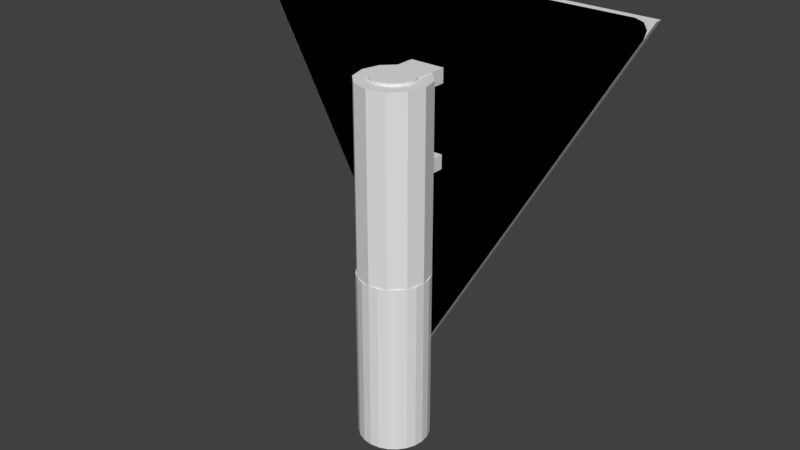 # Source: sign-post-triangle-point-down.blend  (saved by Blender 2.78.0; exported with 4.5.12 LTS)
import bpy
from mathutils import Matrix  # noqa: F401  (used for matrix-valued properties, if any)

bpy.ops.wm.read_factory_settings(use_empty=True)
scene = bpy.context.scene
scene.name = 'Scene'

# ---- collections
col_collection_1 = bpy.data.collections.new('Collection 1'); scene.collection.children.link(col_collection_1)

# ---- materials (node trees are filled in below, after node groups)
mat_material = bpy.data.materials.new('Material')
mat_material.alpha_threshold = 0.0
mat_material.use_transparent_shadow = False
mat_material.roughness = 0.5

# ---- material node trees

# ---- world
world_world = bpy.data.worlds.new('World'); scene.world = world_world
world_world.color = (0.05088, 0.05088, 0.05088)
world_world.use_sun_shadow = False
world_world.sun_shadow_jitter_overblur = 0.0
world_world.cycles.sampling_method = 'MANUAL'

# ---- meshes
me_cylinder = bpy.data.meshes.new('Cylinder')
me_cylinder.from_pydata([(0.0, 0.1, -0.25), (0.0, 0.1, 0.25), (0.02588, 0.09659, -0.25), (0.02588, 0.09659, 0.25), (0.05, 0.0866, -0.25), (0.05, 0.0866, 0.25), (0.07071, 0.07071, -0.25), (0.07071, 0.07071, 0.25), (0.0866, 0.05, -0.25), (0.0866, 0.05, 0.25), (0.09659, 0.02588, -0.25), (0.09659, 0.02588, 0.25), (0.1, 7.55e-09, -0.25), (0.1, 7.55e-09, 0.25), (0.09659, -0.02588, -0.25), (0.09659, -0.02588, 0.25), (0.0866, -0.05, -0.25), (0.0866, -0.05, 0.25), (0.07071, -0.07071, -0.25), (0.07071, -0.07071, 0.25), (0.05, -0.0866, -0.25), (0.05, -0.0866, 0.25), (0.02588, -0.09659, -0.25), (0.02588, -0.09659, 0.25), (3.894e-08, -0.1, -0.25), (3.894e-08, -0.1, 0.25), (-0.02588, -0.09659, -0.25), (-0.02588, -0.09659, 0.25), (-0.05, -0.0866, -0.25), (-0.05, -0.0866, 0.25), (-0.07071, -0.07071, -0.25), (-0.07071, -0.07071, 0.25), (-0.0866, -0.05, -0.25), (-0.0866, -0.05, 0.25), (-0.09659, -0.02588, -0.25), (-0.09659, -0.02588, 0.25), (-0.1, -4.649e-08, -0.25), (-0.1, -4.649e-08, 0.25), (-0.09659, 0.02588, -0.25), (-0.09659, 0.02588, 0.25), (-0.0866, 0.05, -0.25), (-0.0866, 0.05, 0.25), (-0.07071, 0.07071, -0.25), (-0.07071, 0.07071, 0.25), (-0.05, 0.0866, -0.25), (-0.05, 0.0866, 0.25), (-0.02588, 0.09659, -0.25), (-0.02588, 0.09659, 0.25)], [], [(0, 1, 3, 2), (2, 3, 5, 4), (4, 5, 7, 6), (6, 7, 9, 8), (8, 9, 11, 10), (10, 11, 13, 12), (12, 13, 15, 14), (14, 15, 17, 16), (16, 17, 19, 18), (18, 19, 21, 20), (20, 21, 23, 22), (22, 23, 25, 24), (24, 25, 27, 26), (26, 27, 29, 28), (28, 29, 31, 30), (30, 31, 33, 32), (32, 33, 35, 34), (34, 35, 37, 36), (36, 37, 39, 38), (38, 39, 41, 40), (40, 41, 43, 42), (42, 43, 45, 44), (3, 1, 47, 45, 43, 41, 39, 37, 35, 33, 31, 29, 27, 25, 23, 21, 19, 17, 15, 13, 11, 9, 7, 5), (44, 45, 47, 46), (46, 47, 1, 0), (0, 2, 4, 6, 8, 10, 12, 14, 16, 18, 20, 22, 24, 26, 28, 30, 32, 34, 36, 38, 40, 42, 44, 46)])
_uv = me_cylinder.uv_layers.new(name='UVMap')
_uv.uv.foreach_set('vector', [1.0, 0.5908, 1.0, 1.0, 0.9775, 1.0, 0.9775, 0.5908, 0.9775, 0.5908, 0.9775, 1.0, 0.957, 1.0, 0.957, 0.5908, 0.957, 0.5908, 0.957, 1.0, 0.9346, 1.0, 0.9346, 0.5908, 0.9346, 0.5908, 0.9346, 1.0, 0.9141, 1.0, 0.9141, 0.5908, 0.9141, 0.5908, 0.9141, 1.0, 0.8926, 1.0, 0.8926, 0.5908, 0.8926, 0.5908, 0.8926, 1.0, 0.8711, 1.0, 0.8711, 0.5908, 0.8711, 0.5908, 0.8711, 1.0, 0.8496, 1.0, 0.8496, 0.5908, 0.8496, 0.5908, 0.8496, 1.0, 0.8281, 1.0, 0.8281, 0.5908, 0.8281, 0.5908, 0.8281, 1.0, 0.8066, 1.0, 0.8066, 0.5908, 0.8066, 0.5908, 0.8066, 1.0, 0.7861, 1.0, 0.7861, 0.5908, 0.7861, 0.5908, 0.7861, 1.0, 0.7637, 1.0, 0.7637, 0.5908, 0.7637, 0.5908, 0.7637, 1.0, 0.7432, 1.0, 0.7432, 0.5908, 0.7432, 0.5908, 0.7432, 1.0, 0.7207, 1.0, 0.7207, 0.5908, 0.7207, 0.5908, 0.7207, 1.0, 0.7002, 1.0, 0.7002, 0.5908, 0.7002, 0.5908, 0.7002, 1.0, 0.6777, 1.0, 0.6777, 0.5908, 0.6777, 0.5908, 0.6777, 1.0, 0.6572, 1.0, 0.6572, 0.5908, 0.6572, 0.5908, 0.6572, 1.0, 0.6367, 1.0, 0.6367, 0.5908, 0.6367, 0.5908, 0.6367, 1.0, 0.6143, 1.0, 0.6143, 0.5908, 0.6143, 0.5908, 0.6143, 1.0, 0.5938, 1.0, 0.5938, 0.5908, 0.5938, 0.5908, 0.5938, 1.0, 0.5713, 1.0, 0.5713, 0.5908, 0.5713, 0.5908, 0.5713, 1.0, 0.5508, 1.0, 0.5508, 0.5908, 0.5508, 0.5908, 0.5508, 1.0, 0.5283, 1.0, 0.5283, 0.5908, 0.1279, 0.957, 0.1191, 0.9717, 0.1074, 0.9834, 0.09277, 0.9922, 0.07617, 0.9961, 0.06055, 0.9951, 0.04297, 0.9922, 0.02832, 0.9834, 0.01562, 0.9717, 0.007812, 0.957, 0.00293, 0.9404, 0.00293, 0.9229, 0.007812, 0.9072, 0.01562, 0.8926, 0.02832, 0.8799, 0.04297, 0.8721, 0.05957, 0.8672, 0.07617, 0.8672, 0.09277, 0.8721, 0.1074, 0.8799, 0.1191, 0.8926, 0.1279, 0.9072, 0.1318, 0.9229, 0.1318, 0.9404, 0.5283, 0.5908, 0.5283, 1.0, 0.5059, 1.0, 0.5059, 0.5908, 0.5059, 0.5908, 0.5059, 1.0, 0.4854, 1.0, 0.4854, 0.5908, 0.00293, 0.7939, 0.007812, 0.7773, 0.01562, 0.7627, 0.02832, 0.751, 0.04297, 0.7422, 0.05957, 0.7383, 0.07617, 0.7383, 0.09277, 0.7422, 0.1074, 0.751, 0.1191, 0.7627, 0.1279, 0.7773, 0.1318, 0.7939, 0.1318, 0.8105, 0.1279, 0.8271, 0.1191, 0.8418, 0.1074, 0.8545, 0.09277, 0.8623, 0.07617, 0.8672, 0.05957, 0.8672, 0.04297, 0.8623, 0.02832, 0.8545, 0.01562, 0.8418, 0.007812, 0.8271, 0.00293, 0.8105])
me_cylinder.materials.append(mat_material)
me_cylinder.use_remesh_preserve_volume = False
me_cylinder.use_remesh_preserve_attributes = False
me_cylinder.use_mirror_vertex_groups = False
me_cylinder.update()
me_cylinder_001 = bpy.data.meshes.new('Cylinder.001')
me_cylinder_001.from_pydata([(0.0, 0.06, -0.3), (0.0, 0.06, 0.3), (0.01553, 0.05796, -0.3), (0.01553, 0.05796, 0.3), (0.03, 0.05196, -0.3), (0.03, 0.05196, 0.3), (0.04243, 0.04243, -0.3), (0.04243, 0.04243, 0.3), (0.05196, 0.03, -0.3), (0.05196, 0.03, 0.3), (0.05796, 0.01553, -0.3), (0.05796, 0.01553, 0.3), (0.06, 4.53e-09, -0.3), (0.06, 4.53e-09, 0.3), (0.05796, -0.01553, -0.3), (0.05796, -0.01553, 0.3), (0.05196, -0.03, -0.3), (0.05196, -0.03, 0.3), (0.04243, -0.04243, -0.3), (0.04243, -0.04243, 0.3), (0.03, -0.05196, -0.3), (0.03, -0.05196, 0.3), (0.01553, -0.05796, -0.3), (0.01553, -0.05796, 0.3), (2.336e-08, -0.06, -0.3), (2.336e-08, -0.06, 0.3), (-0.01553, -0.05796, -0.3), (-0.01553, -0.05796, 0.3), (-0.03, -0.05196, -0.3), (-0.03, -0.05196, 0.3), (-0.04243, -0.04243, -0.3), (-0.04243, -0.04243, 0.3), (-0.05196, -0.03, -0.3), (-0.05196, -0.03, 0.3), (-0.05796, -0.01553, -0.3), (-0.05796, -0.01553, 0.3), (-0.06, -2.789e-08, -0.3), (-0.06, -2.789e-08, 0.3), (-0.05796, 0.01553, -0.3), (-0.05796, 0.01553, 0.3), (-0.05196, 0.03, -0.3), (-0.05196, 0.03, 0.3), (-0.04243, 0.04243, -0.3), (-0.04243, 0.04243, 0.3), (-0.03, 0.05196, -0.3), (-0.03, 0.05196, 0.3), (-0.01553, 0.05796, -0.3), (-0.01553, 0.05796, 0.3)], [], [(0, 1, 3, 2), (2, 3, 5, 4), (4, 5, 7, 6), (6, 7, 9, 8), (8, 9, 11, 10), (10, 11, 13, 12), (12, 13, 15, 14), (14, 15, 17, 16), (16, 17, 19, 18), (18, 19, 21, 20), (20, 21, 23, 22), (22, 23, 25, 24), (24, 25, 27, 26), (26, 27, 29, 28), (28, 29, 31, 30), (30, 31, 33, 32), (32, 33, 35, 34), (34, 35, 37, 36), (36, 37, 39, 38), (38, 39, 41, 40), (40, 41, 43, 42), (42, 43, 45, 44), (3, 1, 47, 45, 43, 41, 39, 37, 35, 33, 31, 29, 27, 25, 23, 21, 19, 17, 15, 13, 11, 9, 7, 5), (44, 45, 47, 46), (46, 47, 1, 0), (0, 2, 4, 6, 8, 10, 12, 14, 16, 18, 20, 22, 24, 26, 28, 30, 32, 34, 36, 38, 40, 42, 44, 46)])
_uv = me_cylinder_001.uv_layers.new(name='UVMap')
_uv.uv.foreach_set('vector', [0.4658, 0.5889, 0.4658, 1.0, 0.4512, 1.0, 0.4512, 0.5889, 0.4512, 0.5889, 0.4512, 1.0, 0.4375, 1.0, 0.4375, 0.5889, 0.4375, 0.5889, 0.4375, 1.0, 0.4229, 1.0, 0.4229, 0.5889, 0.4229, 0.5889, 0.4229, 1.0, 0.4092, 1.0, 0.4092, 0.5889, 0.4092, 0.5889, 0.4092, 1.0, 0.3936, 1.0, 0.3936, 0.5889, 0.3936, 0.5889, 0.3936, 1.0, 0.3789, 1.0, 0.3789, 0.5889, 0.3789, 0.5889, 0.3789, 1.0, 0.3662, 1.0, 0.3662, 0.5889, 0.3662, 0.5889, 0.3662, 1.0, 0.3516, 1.0, 0.3516, 0.5889, 0.3516, 0.5889, 0.3516, 1.0, 0.3369, 1.0, 0.3369, 0.5889, 0.3369, 0.5889, 0.3369, 1.0, 0.3223, 1.0, 0.3223, 0.5889, 0.3223, 0.5889, 0.3223, 1.0, 0.3086, 1.0, 0.3086, 0.5889, 0.3086, 0.5889, 0.3086, 1.0, 0.2939, 1.0, 0.2939, 0.5889, 0.2939, 0.5889, 0.2939, 1.0, 0.2803, 1.0, 0.2803, 0.5889, 0.2803, 0.5889, 0.2803, 1.0, 0.2656, 1.0, 0.2656, 0.5889, 0.2656, 0.5889, 0.2656, 1.0, 0.251, 1.0, 0.251, 0.5889, 0.251, 0.5889, 0.251, 1.0, 0.2373, 1.0, 0.2373, 0.5889, 0.2373, 0.5889, 0.2373, 1.0, 0.2227, 1.0, 0.2227, 0.5889, 0.2227, 0.5889, 0.2227, 1.0, 0.208, 1.0, 0.208, 0.5889, 0.208, 0.5889, 0.208, 1.0, 0.1934, 1.0, 0.1934, 0.5889, 0.1934, 0.5889, 0.1934, 1.0, 0.1797, 1.0, 0.1797, 0.5889, 0.1797, 0.5889, 0.1797, 1.0, 0.165, 1.0, 0.165, 0.5889, 0.165, 0.5889, 0.165, 1.0, 0.1504, 1.0, 0.1504, 0.5889, 0.1191, 0.8438, 0.1055, 0.8535, 0.0918, 0.8633, 0.07715, 0.8672, 0.05859, 0.8672, 0.04297, 0.8633, 0.0293, 0.8535, 0.0166, 0.8438, 0.007812, 0.8281, 0.003906, 0.8125, 0.003906, 0.7959, 0.007812, 0.7803, 0.0166, 0.7666, 0.0293, 0.7529, 0.04297, 0.7451, 0.05859, 0.7412, 0.07715, 0.7412, 0.0918, 0.7451, 0.1055, 0.7529, 0.1191, 0.7666, 0.127, 0.7803, 0.1318, 0.7959, 0.1318, 0.8125, 0.127, 0.8281, 0.1504, 0.5889, 0.1504, 1.0, 0.1367, 1.0, 0.1367, 0.5889, 0.1367, 0.5889, 0.1367, 1.0, 0.1221, 1.0, 0.1221, 0.5889, 0.0918, 0.8721, 0.1055, 0.8809, 0.1191, 0.8916, 0.127, 0.9053, 0.1318, 0.9219, 0.1318, 0.9375, 0.127, 0.957, 0.1191, 0.9688, 0.1055, 0.9824, 0.0918, 0.9893, 0.07715, 0.9941, 0.05859, 0.9941, 0.04297, 0.9893, 0.0293, 0.9824, 0.0166, 0.9688, 0.007812, 0.957, 0.003906, 0.9375, 0.003906, 0.9219, 0.007812, 0.9053, 0.0166, 0.8916, 0.0293, 0.8809, 0.04297, 0.8721, 0.05859, 0.8672, 0.07715, 0.8672])
me_cylinder_001.materials.append(mat_material)
me_cylinder_001.use_remesh_preserve_volume = False
me_cylinder_001.use_remesh_preserve_attributes = False
me_cylinder_001.use_mirror_vertex_groups = False
me_cylinder_001.update()
me_cylinder_006 = bpy.data.meshes.new('Cylinder.006')
me_cylinder_006.from_pydata([(0.0, 0.1, -0.5125), (0.0, 0.1, 0.5125), (0.05, 0.0866, -0.5125), (0.05, 0.0866, 0.5125), (0.0866, 0.05, -0.5125), (0.0866, 0.05, 0.5125), (0.1, -4.371e-09, -0.5125), (0.1, -4.371e-09, 0.5125), (0.0866, -0.05, -0.5125), (0.0866, -0.05, 0.5125), (0.05, -0.0866, -0.5125), (0.05, -0.0866, 0.5125), (1.51e-08, -0.1, -0.5125), (1.51e-08, -0.1, 0.5125), (-0.05, -0.0866, -0.5125), (-0.05, -0.0866, 0.5125), (-0.0866, -0.05, -0.5125), (-0.0866, -0.05, 0.5125), (-0.1, -4.649e-08, -0.5125), (-0.1, -4.649e-08, 0.5125), (-0.0866, 0.05, -0.5125), (-0.0866, 0.05, 0.5125), (-0.05, 0.0866, -0.5125), (-0.05, 0.0866, 0.5125)], [], [(0, 1, 3, 2), (2, 3, 5, 4), (4, 5, 7, 6), (6, 7, 9, 8), (8, 9, 11, 10), (10, 11, 13, 12), (12, 13, 15, 14), (14, 15, 17, 16), (16, 17, 19, 18), (18, 19, 21, 20), (3, 1, 23, 21, 19, 17, 15, 13, 11, 9, 7, 5), (20, 21, 23, 22), (22, 23, 1, 0), (0, 2, 4, 6, 8, 10, 12, 14, 16, 18, 20, 22)])
me_cylinder_006.materials.append(None)
me_cylinder_006.use_remesh_preserve_volume = False
me_cylinder_006.use_remesh_preserve_attributes = False
me_cylinder_006.use_mirror_vertex_groups = False
me_cylinder_006.update()
me_cylinder_002 = bpy.data.meshes.new('Cylinder.002')
me_cylinder_002.from_pydata([(0.0, 0.08, -0.3), (0.0, 0.08, 0.3), (0.02071, 0.07727, -0.3), (0.02071, 0.07727, 0.3), (0.04, 0.06928, -0.3), (0.04, 0.06928, 0.3), (0.05657, 0.05657, -0.3), (0.05657, 0.05657, 0.3), (0.06928, 0.04, -0.3), (0.06928, 0.04, 0.3), (0.07727, 0.02071, -0.3), (0.07727, 0.02071, 0.3), (0.08, 6.04e-09, -0.3), (0.08, 6.04e-09, 0.3), (0.07727, -0.02071, -0.3), (0.07727, -0.02071, 0.3), (0.06928, -0.04, -0.3), (0.06928, -0.04, 0.3), (0.05657, -0.05657, -0.3), (0.05657, -0.05657, 0.3), (0.04, -0.06928, -0.3), (0.04, -0.06928, 0.3), (0.02071, -0.07727, -0.3), (0.02071, -0.07727, 0.3), (3.115e-08, -0.08, -0.3), (3.115e-08, -0.08, 0.3), (-0.02071, -0.07727, -0.3), (-0.02071, -0.07727, 0.3), (-0.04, -0.06928, -0.3), (-0.04, -0.06928, 0.3), (-0.05657, -0.05657, -0.3), (-0.05657, -0.05657, 0.3), (-0.06928, -0.04, -0.3), (-0.06928, -0.04, 0.3), (-0.07727, -0.02071, -0.3), (-0.07727, -0.02071, 0.3), (-0.08, -3.719e-08, -0.3), (-0.08, -3.719e-08, 0.3), (-0.07727, 0.02071, -0.3), (-0.07727, 0.02071, 0.3), (-0.06928, 0.04, -0.3), (-0.06928, 0.04, 0.3), (-0.05657, 0.05657, -0.3), (-0.05657, 0.05657, 0.3), (-0.04, 0.06928, -0.3), (-0.04, 0.06928, 0.3), (-0.02071, 0.07727, -0.3), (-0.02071, 0.07727, 0.3)], [], [(0, 1, 3, 2), (2, 3, 5, 4), (4, 5, 7, 6), (6, 7, 9, 8), (8, 9, 11, 10), (10, 11, 13, 12), (12, 13, 15, 14), (14, 15, 17, 16), (16, 17, 19, 18), (18, 19, 21, 20), (20, 21, 23, 22), (22, 23, 25, 24), (24, 25, 27, 26), (26, 27, 29, 28), (28, 29, 31, 30), (30, 31, 33, 32), (32, 33, 35, 34), (34, 35, 37, 36), (36, 37, 39, 38), (38, 39, 41, 40), (40, 41, 43, 42), (42, 43, 45, 44), (3, 1, 47, 45, 43, 41, 39, 37, 35, 33, 31, 29, 27, 25, 23, 21, 19, 17, 15, 13, 11, 9, 7, 5), (44, 45, 47, 46), (46, 47, 1, 0), (0, 2, 4, 6, 8, 10, 12, 14, 16, 18, 20, 22, 24, 26, 28, 30, 32, 34, 36, 38, 40, 42, 44, 46)])
_uv = me_cylinder_002.uv_layers.new(name='UVMap')
_uv.uv.foreach_set('vector', [0.4658, 0.5889, 0.4658, 1.0, 0.4512, 1.0, 0.4512, 0.5889, 0.4512, 0.5889, 0.4512, 1.0, 0.4375, 1.0, 0.4375, 0.5889, 0.4375, 0.5889, 0.4375, 1.0, 0.4229, 1.0, 0.4229, 0.5889, 0.4229, 0.5889, 0.4229, 1.0, 0.4092, 1.0, 0.4092, 0.5889, 0.4092, 0.5889, 0.4092, 1.0, 0.3936, 1.0, 0.3936, 0.5889, 0.3936, 0.5889, 0.3936, 1.0, 0.3789, 1.0, 0.3789, 0.5889, 0.3789, 0.5889, 0.3789, 1.0, 0.3662, 1.0, 0.3662, 0.5889, 0.3662, 0.5889, 0.3662, 1.0, 0.3516, 1.0, 0.3516, 0.5889, 0.3516, 0.5889, 0.3516, 1.0, 0.3369, 1.0, 0.3369, 0.5889, 0.3369, 0.5889, 0.3369, 1.0, 0.3223, 1.0, 0.3223, 0.5889, 0.3223, 0.5889, 0.3223, 1.0, 0.3086, 1.0, 0.3086, 0.5889, 0.3086, 0.5889, 0.3086, 1.0, 0.2939, 1.0, 0.2939, 0.5889, 0.2939, 0.5889, 0.2939, 1.0, 0.2803, 1.0, 0.2803, 0.5889, 0.2803, 0.5889, 0.2803, 1.0, 0.2656, 1.0, 0.2656, 0.5889, 0.2656, 0.5889, 0.2656, 1.0, 0.251, 1.0, 0.251, 0.5889, 0.251, 0.5889, 0.251, 1.0, 0.2373, 1.0, 0.2373, 0.5889, 0.2373, 0.5889, 0.2373, 1.0, 0.2227, 1.0, 0.2227, 0.5889, 0.2227, 0.5889, 0.2227, 1.0, 0.208, 1.0, 0.208, 0.5889, 0.208, 0.5889, 0.208, 1.0, 0.1934, 1.0, 0.1934, 0.5889, 0.1934, 0.5889, 0.1934, 1.0, 0.1797, 1.0, 0.1797, 0.5889, 0.1797, 0.5889, 0.1797, 1.0, 0.165, 1.0, 0.165, 0.5889, 0.165, 0.5889, 0.165, 1.0, 0.1504, 1.0, 0.1504, 0.5889, 0.1191, 0.8438, 0.1055, 0.8535, 0.0918, 0.8633, 0.07715, 0.8672, 0.05859, 0.8672, 0.04297, 0.8633, 0.0293, 0.8535, 0.0166, 0.8438, 0.007812, 0.8281, 0.003906, 0.8125, 0.003906, 0.7959, 0.007812, 0.7803, 0.0166, 0.7666, 0.0293, 0.7529, 0.04297, 0.7451, 0.05859, 0.7412, 0.07715, 0.7412, 0.0918, 0.7451, 0.1055, 0.7529, 0.1191, 0.7666, 0.127, 0.7803, 0.1318, 0.7959, 0.1318, 0.8125, 0.127, 0.8281, 0.1504, 0.5889, 0.1504, 1.0, 0.1367, 1.0, 0.1367, 0.5889, 0.1367, 0.5889, 0.1367, 1.0, 0.1221, 1.0, 0.1221, 0.5889, 0.0918, 0.8721, 0.1055, 0.8809, 0.1191, 0.8916, 0.127, 0.9053, 0.1318, 0.9219, 0.1318, 0.9375, 0.127, 0.957, 0.1191, 0.9688, 0.1055, 0.9824, 0.0918, 0.9893, 0.07715, 0.9941, 0.05859, 0.9941, 0.04297, 0.9893, 0.0293, 0.9824, 0.0166, 0.9688, 0.007812, 0.957, 0.003906, 0.9375, 0.003906, 0.9219, 0.007812, 0.9053, 0.0166, 0.8916, 0.0293, 0.8809, 0.04297, 0.8721, 0.05859, 0.8672, 0.07715, 0.8672])
me_cylinder_002.materials.append(mat_material)
me_cylinder_002.use_remesh_preserve_volume = False
me_cylinder_002.use_remesh_preserve_attributes = False
me_cylinder_002.use_mirror_vertex_groups = False
me_cylinder_002.update()
me_cylinder_003 = bpy.data.meshes.new('Cylinder.003')
me_cylinder_003.from_pydata([(0.0, 0.04, -0.42), (0.0, 0.04, 0.42), (0.01035, 0.03864, -0.42), (0.01035, 0.03864, 0.42), (0.02, 0.03464, -0.42), (0.02, 0.03464, 0.42), (0.02828, 0.02828, -0.42), (0.02828, 0.02828, 0.42), (0.03464, 0.02, -0.42), (0.03464, 0.02, 0.42), (0.03864, 0.01035, -0.42), (0.03864, 0.01035, 0.42), (0.04, 3.02e-09, -0.42), (0.04, 3.02e-09, 0.42), (0.03864, -0.01035, -0.42), (0.03864, -0.01035, 0.42), (0.03464, -0.02, -0.42), (0.03464, -0.02, 0.42), (0.02828, -0.02828, -0.42), (0.02828, -0.02828, 0.42), (0.02, -0.03464, -0.42), (0.02, -0.03464, 0.42), (0.01035, -0.03864, -0.42), (0.01035, -0.03864, 0.42), (1.558e-08, -0.04, -0.42), (1.558e-08, -0.04, 0.42), (-0.01035, -0.03864, -0.42), (-0.01035, -0.03864, 0.42), (-0.02, -0.03464, -0.42), (-0.02, -0.03464, 0.42), (-0.02828, -0.02828, -0.42), (-0.02828, -0.02828, 0.42), (-0.03464, -0.02, -0.42), (-0.03464, -0.02, 0.42), (-0.03864, -0.01035, -0.42), (-0.03864, -0.01035, 0.42), (-0.04, -1.86e-08, -0.42), (-0.04, -1.86e-08, 0.42), (-0.03864, 0.01035, -0.42), (-0.03864, 0.01035, 0.42), (-0.03464, 0.02, -0.42), (-0.03464, 0.02, 0.42), (-0.02828, 0.02828, -0.42), (-0.02828, 0.02828, 0.42), (-0.02, 0.03464, -0.42), (-0.02, 0.03464, 0.42), (-0.01035, 0.03864, -0.42), (-0.01035, 0.03864, 0.42)], [], [(0, 1, 3, 2), (2, 3, 5, 4), (4, 5, 7, 6), (6, 7, 9, 8), (8, 9, 11, 10), (10, 11, 13, 12), (12, 13, 15, 14), (14, 15, 17, 16), (16, 17, 19, 18), (18, 19, 21, 20), (20, 21, 23, 22), (22, 23, 25, 24), (24, 25, 27, 26), (26, 27, 29, 28), (28, 29, 31, 30), (30, 31, 33, 32), (32, 33, 35, 34), (34, 35, 37, 36), (36, 37, 39, 38), (38, 39, 41, 40), (40, 41, 43, 42), (42, 43, 45, 44), (3, 1, 47, 45, 43, 41, 39, 37, 35, 33, 31, 29, 27, 25, 23, 21, 19, 17, 15, 13, 11, 9, 7, 5), (44, 45, 47, 46), (46, 47, 1, 0), (0, 2, 4, 6, 8, 10, 12, 14, 16, 18, 20, 22, 24, 26, 28, 30, 32, 34, 36, 38, 40, 42, 44, 46)])
_uv = me_cylinder_003.uv_layers.new(name='UVMap')
_uv.uv.foreach_set('vector', [0.4658, 0.5889, 0.4658, 1.0, 0.4512, 1.0, 0.4512, 0.5889, 0.4512, 0.5889, 0.4512, 1.0, 0.4375, 1.0, 0.4375, 0.5889, 0.4375, 0.5889, 0.4375, 1.0, 0.4229, 1.0, 0.4229, 0.5889, 0.4229, 0.5889, 0.4229, 1.0, 0.4092, 1.0, 0.4092, 0.5889, 0.4092, 0.5889, 0.4092, 1.0, 0.3936, 1.0, 0.3936, 0.5889, 0.3936, 0.5889, 0.3936, 1.0, 0.3789, 1.0, 0.3789, 0.5889, 0.3789, 0.5889, 0.3789, 1.0, 0.3662, 1.0, 0.3662, 0.5889, 0.3662, 0.5889, 0.3662, 1.0, 0.3516, 1.0, 0.3516, 0.5889, 0.3516, 0.5889, 0.3516, 1.0, 0.3369, 1.0, 0.3369, 0.5889, 0.3369, 0.5889, 0.3369, 1.0, 0.3223, 1.0, 0.3223, 0.5889, 0.3223, 0.5889, 0.3223, 1.0, 0.3086, 1.0, 0.3086, 0.5889, 0.3086, 0.5889, 0.3086, 1.0, 0.2939, 1.0, 0.2939, 0.5889, 0.2939, 0.5889, 0.2939, 1.0, 0.2803, 1.0, 0.2803, 0.5889, 0.2803, 0.5889, 0.2803, 1.0, 0.2656, 1.0, 0.2656, 0.5889, 0.2656, 0.5889, 0.2656, 1.0, 0.251, 1.0, 0.251, 0.5889, 0.251, 0.5889, 0.251, 1.0, 0.2373, 1.0, 0.2373, 0.5889, 0.2373, 0.5889, 0.2373, 1.0, 0.2227, 1.0, 0.2227, 0.5889, 0.2227, 0.5889, 0.2227, 1.0, 0.208, 1.0, 0.208, 0.5889, 0.208, 0.5889, 0.208, 1.0, 0.1934, 1.0, 0.1934, 0.5889, 0.1934, 0.5889, 0.1934, 1.0, 0.1797, 1.0, 0.1797, 0.5889, 0.1797, 0.5889, 0.1797, 1.0, 0.165, 1.0, 0.165, 0.5889, 0.165, 0.5889, 0.165, 1.0, 0.1504, 1.0, 0.1504, 0.5889, 0.1191, 0.8438, 0.1055, 0.8535, 0.0918, 0.8633, 0.07715, 0.8672, 0.05859, 0.8672, 0.04297, 0.8633, 0.0293, 0.8535, 0.0166, 0.8438, 0.007812, 0.8281, 0.003906, 0.8125, 0.003906, 0.7959, 0.007812, 0.7803, 0.0166, 0.7666, 0.0293, 0.7529, 0.04297, 0.7451, 0.05859, 0.7412, 0.07715, 0.7412, 0.0918, 0.7451, 0.1055, 0.7529, 0.1191, 0.7666, 0.127, 0.7803, 0.1318, 0.7959, 0.1318, 0.8125, 0.127, 0.8281, 0.1504, 0.5889, 0.1504, 1.0, 0.1367, 1.0, 0.1367, 0.5889, 0.1367, 0.5889, 0.1367, 1.0, 0.1221, 1.0, 0.1221, 0.5889, 0.0918, 0.8721, 0.1055, 0.8809, 0.1191, 0.8916, 0.127, 0.9053, 0.1318, 0.9219, 0.1318, 0.9375, 0.127, 0.957, 0.1191, 0.9688, 0.1055, 0.9824, 0.0918, 0.9893, 0.07715, 0.9941, 0.05859, 0.9941, 0.04297, 0.9893, 0.0293, 0.9824, 0.0166, 0.9688, 0.007812, 0.957, 0.003906, 0.9375, 0.003906, 0.9219, 0.007812, 0.9053, 0.0166, 0.8916, 0.0293, 0.8809, 0.04297, 0.8721, 0.05859, 0.8672, 0.07715, 0.8672])
me_cylinder_003.materials.append(mat_material)
me_cylinder_003.use_remesh_preserve_volume = False
me_cylinder_003.use_remesh_preserve_attributes = False
me_cylinder_003.use_mirror_vertex_groups = False
me_cylinder_003.update()
me_cylinder_004 = bpy.data.meshes.new('Cylinder.004')
me_cylinder_004.from_pydata([(0.0, 0.06, -0.025), (0.0, 0.06, 0.025), (0.01553, 0.05796, -0.025), (0.01553, 0.05796, 0.025), (0.03, 0.05196, -0.025), (0.03, 0.05196, 0.025), (0.04243, 0.04243, -0.025), (0.04243, 0.04243, 0.025), (0.05196, 0.03, -0.025), (0.05196, 0.03, 0.025), (0.05796, 0.01553, -0.025), (0.05796, 0.01553, 0.025), (0.06, 4.53e-09, -0.025), (0.06, 4.53e-09, 0.025), (0.05796, -0.01553, -0.025), (0.05796, -0.01553, 0.025), (0.05196, -0.03, -0.025), (0.05196, -0.03, 0.025), (0.04243, -0.04243, -0.025), (0.04243, -0.04243, 0.025), (0.03, -0.05196, -0.025), (0.03, -0.05196, 0.025), (0.01553, -0.05796, -0.025), (0.01553, -0.05796, 0.025), (2.336e-08, -0.06, -0.025), (2.336e-08, -0.06, 0.025), (-0.01553, -0.05796, -0.025), (-0.01553, -0.05796, 0.025), (-0.03, -0.05196, -0.025), (-0.03, -0.05196, 0.025), (-0.04243, -0.04243, -0.025), (-0.04243, -0.04243, 0.025), (-0.05196, -0.03, -0.025), (-0.05196, -0.03, 0.025), (-0.05796, -0.01553, -0.025), (-0.05796, -0.01553, 0.025), (-0.06, -2.789e-08, -0.025), (-0.06, -2.789e-08, 0.025), (-0.05796, 0.01553, -0.025), (-0.05796, 0.01553, 0.025), (-0.05196, 0.03, -0.025), (-0.05196, 0.03, 0.025), (-0.04243, 0.04243, -0.025), (-0.04243, 0.04243, 0.025), (-0.03, 0.05196, -0.025), (-0.03, 0.05196, 0.025), (-0.01553, 0.05796, -0.025), (-0.01553, 0.05796, 0.025)], [], [(0, 1, 3, 2), (2, 3, 5, 4), (4, 5, 7, 6), (6, 7, 9, 8), (8, 9, 11, 10), (10, 11, 13, 12), (12, 13, 15, 14), (14, 15, 17, 16), (16, 17, 19, 18), (18, 19, 21, 20), (20, 21, 23, 22), (22, 23, 25, 24), (24, 25, 27, 26), (26, 27, 29, 28), (28, 29, 31, 30), (30, 31, 33, 32), (32, 33, 35, 34), (34, 35, 37, 36), (36, 37, 39, 38), (38, 39, 41, 40), (40, 41, 43, 42), (42, 43, 45, 44), (3, 1, 47, 45, 43, 41, 39, 37, 35, 33, 31, 29, 27, 25, 23, 21, 19, 17, 15, 13, 11, 9, 7, 5), (44, 45, 47, 46), (46, 47, 1, 0), (0, 2, 4, 6, 8, 10, 12, 14, 16, 18, 20, 22, 24, 26, 28, 30, 32, 34, 36, 38, 40, 42, 44, 46)])
_uv = me_cylinder_004.uv_layers.new(name='UVMap')
_uv.uv.foreach_set('vector', [0.9082, 0.1689, 0.9639, 0.1689, 0.9639, 0.1865, 0.9082, 0.1865, 0.9082, 0.1865, 0.9639, 0.1865, 0.9639, 0.2041, 0.9082, 0.2041, 0.9082, 0.2041, 0.9639, 0.2041, 0.9639, 0.2207, 0.9082, 0.2207, 0.9082, 0.2207, 0.9639, 0.2207, 0.9639, 0.2383, 0.9082, 0.2383, 0.9082, 0.2383, 0.9639, 0.2383, 0.9639, 0.2539, 0.9082, 0.2539, 0.9082, 0.2539, 0.9639, 0.2539, 0.9639, 0.2715, 0.9082, 0.2715, 0.9082, 0.2715, 0.9639, 0.2715, 0.9639, 0.2891, 0.9082, 0.2891, 0.9082, 0.2891, 0.9639, 0.2891, 0.9639, 0.3057, 0.9082, 0.3057, 0.9082, 0.3057, 0.9639, 0.3057, 0.9639, 0.3232, 0.9082, 0.3232, 0.9082, 0.3232, 0.9639, 0.3232, 0.9639, 0.3408, 0.9082, 0.3408, 0.9082, 0.3408, 0.9639, 0.3408, 0.9639, 0.3584, 0.9082, 0.3584, 0.9082, 0.3584, 0.9639, 0.3584, 0.9639, 0.375, 0.9082, 0.375, 0.9082, 0.375, 0.9639, 0.375, 0.9639, 0.3916, 0.9082, 0.3916, 0.9082, 0.3916, 0.9639, 0.3916, 0.9639, 0.4092, 0.9082, 0.4092, 0.9082, 0.4092, 0.9639, 0.4092, 0.9639, 0.4268, 0.9082, 0.4268, 0.9082, 0.4268, 0.9639, 0.4268, 0.9639, 0.4443, 0.9082, 0.4443, 0.9082, 0.4443, 0.9639, 0.4443, 0.9639, 0.4609, 0.9082, 0.4609, 0.9082, 0.4609, 0.9639, 0.4609, 0.9639, 0.4785, 0.9082, 0.4785, 0.9082, 0.4785, 0.9639, 0.4785, 0.9639, 0.4961, 0.9082, 0.4961, 0.9082, 0.4961, 0.9639, 0.4961, 0.9639, 0.5117, 0.9082, 0.5117, 0.9082, 0.5117, 0.9639, 0.5117, 0.9639, 0.5293, 0.9082, 0.5293, 0.9082, 0.5293, 0.9639, 0.5293, 0.9639, 0.5459, 0.9082, 0.5459, 0.9932, 0.1562, 0.9932, 0.1689, 0.9893, 0.1836, 0.9814, 0.1953, 0.9727, 0.2041, 0.9609, 0.2109, 0.9463, 0.2148, 0.9326, 0.2148, 0.9189, 0.2109, 0.9082, 0.2041, 0.8984, 0.1953, 0.8916, 0.1836, 0.8877, 0.1689, 0.8877, 0.1562, 0.8916, 0.1436, 0.8984, 0.1309, 0.9082, 0.1211, 0.9189, 0.1143, 0.9326, 0.1113, 0.9463, 0.1113, 0.9609, 0.1143, 0.9727, 0.1211, 0.9814, 0.1309, 0.9893, 0.1436, 0.9082, 0.5459, 0.9639, 0.5459, 0.9639, 0.5645, 0.9082, 0.5645, 0.9082, 0.5645, 0.9639, 0.5645, 0.9639, 0.5811, 0.9082, 0.5811, 0.8877, 0.05176, 0.8916, 0.03906, 0.8984, 0.02637, 0.9082, 0.0166, 0.9189, 0.009766, 0.9326, 0.006836, 0.9463, 0.006836, 0.9609, 0.009766, 0.9727, 0.0166, 0.9814, 0.02637, 0.9893, 0.03906, 0.9932, 0.05176, 0.9932, 0.06543, 0.9893, 0.07812, 0.9814, 0.09082, 0.9727, 0.1006, 0.9609, 0.1074, 0.9463, 0.1113, 0.9326, 0.1113, 0.9189, 0.1074, 0.9082, 0.1006, 0.8984, 0.09082, 0.8916, 0.07812, 0.8877, 0.06543])
me_cylinder_004.materials.append(mat_material)
me_cylinder_004.use_remesh_preserve_volume = False
me_cylinder_004.use_remesh_preserve_attributes = False
me_cylinder_004.use_mirror_vertex_groups = False
me_cylinder_004.update()
me_cube_001 = bpy.data.meshes.new('Cube.001')
me_cube_001.from_pydata([(-0.05, -0.075, -0.02), (-0.05, -0.075, 0.02), (-0.05, 0.075, -0.02), (-0.05, 0.075, 0.02), (0.05, -0.075, -0.02), (0.05, -0.075, 0.02), (0.05, 0.075, -0.02), (0.05, 0.075, 0.02)], [], [(0, 1, 3, 2), (2, 3, 7, 6), (6, 7, 5, 4), (4, 5, 1, 0), (2, 6, 4, 0), (7, 3, 1, 5)])
_uv = me_cube_001.uv_layers.new(name='UVMap')
_uv.uv.foreach_set('vector', [0.9844, 0.2236, 0.9414, 0.2236, 0.9414, 0.04297, 0.9844, 0.04297, 0.9746, 0.1221, 0.9316, 0.1221, 0.9316, 0.001953, 0.9746, 0.001953, 0.9414, 0.2236, 0.8984, 0.2236, 0.8984, 0.04297, 0.9414, 0.04297, 0.8887, 0.001953, 0.9316, 0.001953, 0.9316, 0.1221, 0.8887, 0.1221, 0.8896, 0.2236, 0.9971, 0.2236, 0.9971, 0.4043, 0.8896, 0.4043, 0.9971, 0.585, 0.8896, 0.585, 0.8896, 0.4043, 0.9971, 0.4043])
me_cube_001.materials.append(mat_material)
me_cube_001.use_remesh_preserve_volume = False
me_cube_001.use_remesh_preserve_attributes = False
me_cube_001.use_mirror_vertex_groups = False
me_cube_001.update()
me_cube = bpy.data.meshes.new('Cube')
me_cube.from_pydata([(0.02499, -0.01, 0.5967), (-0.02499, -0.01, 0.5967), (0.009146, -0.01, 0.6125), (-0.009146, -0.01, 0.6125), (-0.02499, 0.01, 0.5967), (0.02499, 0.01, 0.5967), (-0.009146, 0.01, 0.6125), (0.009146, 0.01, 0.6125), (-0.575, -0.01, -0.3567), (-0.55, -0.01, -0.4), (-0.5808, -0.01, -0.3783), (-0.5717, -0.01, -0.3942), (-0.55, 0.01, -0.4), (-0.575, 0.01, -0.3567), (-0.5717, 0.01, -0.3942), (-0.5808, 0.01, -0.3783), (0.55, -0.01, -0.4), (0.575, -0.01, -0.3567), (0.5717, -0.01, -0.3942), (0.5808, -0.01, -0.3783), (0.575, 0.01, -0.3567), (0.55, 0.01, -0.4), (0.5808, 0.01, -0.3783), (0.5717, 0.01, -0.3942)], [], [(16, 18, 19, 17, 0, 2, 3, 1, 8, 10, 11, 9), (12, 21, 16, 9), (0, 5, 7, 2), (2, 7, 6, 3), (3, 6, 4, 1), (8, 1, 4, 13), (12, 9, 11, 14), (14, 11, 10, 15), (15, 10, 8, 13), (12, 14, 15, 13, 4, 6, 7, 5, 20, 22, 23, 21), (16, 21, 23, 18), (18, 23, 22, 19), (19, 22, 20, 17), (20, 5, 0, 17)])
_uv = me_cube.uv_layers.new(name='UVMap')
_uv.uv.foreach_set('vector', [0.5278, 0.5889, 0.5378, 0.5912, 0.542, 0.5974, 0.5393, 0.6059, 0.2869, 0.9819, 0.2796, 0.9882, 0.2712, 0.9882, 0.2639, 0.9819, 0.01147, 0.6059, 0.008809, 0.5974, 0.01301, 0.5912, 0.02295, 0.5889, 0.748, 0.666, 0.03719, 0.666, 0.03719, 0.6318, 0.748, 0.6318, 0.03717, 0.6318, 0.03717, 0.666, 0.02319, 0.666, 0.02319, 0.6318, 0.02319, 0.6318, 0.02319, 0.666, 0.004883, 0.666, 0.004883, 0.6318, 0.762, 0.6318, 0.762, 0.666, 0.748, 0.666, 0.748, 0.6318, 0.03717, 0.6318, 0.748, 0.6318, 0.748, 0.666, 0.03717, 0.666, 0.748, 0.666, 0.748, 0.6318, 0.762, 0.6318, 0.762, 0.666, 0.762, 0.666, 0.762, 0.6318, 0.7803, 0.6318, 0.7803, 0.666, 0.02319, 0.666, 0.02319, 0.6318, 0.03717, 0.6318, 0.03717, 0.666, 0.02832, 0.5703, 0.01562, 0.5674, 0.01074, 0.5586, 0.01367, 0.5459, 0.3262, 0.008789, 0.335, 0.0, 0.3447, 0.0, 0.3535, 0.008789, 0.666, 0.5459, 0.6689, 0.5586, 0.6641, 0.5674, 0.6514, 0.5703, 0.03719, 0.6318, 0.03719, 0.666, 0.0232, 0.666, 0.0232, 0.6318, 0.0232, 0.6318, 0.0232, 0.666, 0.004883, 0.666, 0.004883, 0.6318, 0.762, 0.6318, 0.762, 0.666, 0.748, 0.666, 0.748, 0.6318, 0.748, 0.666, 0.03717, 0.666, 0.03717, 0.6318, 0.748, 0.6318])
me_cube.materials.append(mat_material)
me_cube.use_remesh_preserve_volume = False
me_cube.use_remesh_preserve_attributes = False
me_cube.use_mirror_vertex_groups = False
me_cube.update()
me_cube_003 = bpy.data.meshes.new('Cube.003')
me_cube_003.from_pydata([(0.6, -0.01, 0.4), (-5.595e-08, -0.01, -0.64), (0.6, 0.01, 0.4), (-5.595e-08, 0.01, -0.64), (-0.6, -0.01, 0.4), (-0.6, 0.01, 0.4)], [], [(0, 1, 3, 2), (2, 3, 5), (5, 3, 1, 4), (4, 1, 0), (2, 5, 4, 0)])
me_cube_003.use_remesh_preserve_volume = False
me_cube_003.use_remesh_preserve_attributes = False
me_cube_003.use_mirror_vertex_groups = False
me_cube_003.update()
me_cylinder_005 = bpy.data.meshes.new('Cylinder.005')
me_cylinder_005.from_pydata([(0.0, 0.06, -0.025), (0.0, 0.06, 0.025), (0.01553, 0.05796, -0.025), (0.01553, 0.05796, 0.025), (0.03, 0.05196, -0.025), (0.03, 0.05196, 0.025), (0.04243, 0.04243, -0.025), (0.04243, 0.04243, 0.025), (0.05196, 0.03, -0.025), (0.05196, 0.03, 0.025), (0.05796, 0.01553, -0.025), (0.05796, 0.01553, 0.025), (0.06, 4.53e-09, -0.025), (0.06, 4.53e-09, 0.025), (0.05796, -0.01553, -0.025), (0.05796, -0.01553, 0.025), (0.05196, -0.03, -0.025), (0.05196, -0.03, 0.025), (0.04243, -0.04243, -0.025), (0.04243, -0.04243, 0.025), (0.03, -0.05196, -0.025), (0.03, -0.05196, 0.025), (0.01553, -0.05796, -0.025), (0.01553, -0.05796, 0.025), (2.336e-08, -0.06, -0.025), (2.336e-08, -0.06, 0.025), (-0.01553, -0.05796, -0.025), (-0.01553, -0.05796, 0.025), (-0.03, -0.05196, -0.025), (-0.03, -0.05196, 0.025), (-0.04243, -0.04243, -0.025), (-0.04243, -0.04243, 0.025), (-0.05196, -0.03, -0.025), (-0.05196, -0.03, 0.025), (-0.05796, -0.01553, -0.025), (-0.05796, -0.01553, 0.025), (-0.06, -2.789e-08, -0.025), (-0.06, -2.789e-08, 0.025), (-0.05796, 0.01553, -0.025), (-0.05796, 0.01553, 0.025), (-0.05196, 0.03, -0.025), (-0.05196, 0.03, 0.025), (-0.04243, 0.04243, -0.025), (-0.04243, 0.04243, 0.025), (-0.03, 0.05196, -0.025), (-0.03, 0.05196, 0.025), (-0.01553, 0.05796, -0.025), (-0.01553, 0.05796, 0.025)], [], [(0, 1, 3, 2), (2, 3, 5, 4), (4, 5, 7, 6), (6, 7, 9, 8), (8, 9, 11, 10), (10, 11, 13, 12), (12, 13, 15, 14), (14, 15, 17, 16), (16, 17, 19, 18), (18, 19, 21, 20), (20, 21, 23, 22), (22, 23, 25, 24), (24, 25, 27, 26), (26, 27, 29, 28), (28, 29, 31, 30), (30, 31, 33, 32), (32, 33, 35, 34), (34, 35, 37, 36), (36, 37, 39, 38), (38, 39, 41, 40), (40, 41, 43, 42), (42, 43, 45, 44), (3, 1, 47, 45, 43, 41, 39, 37, 35, 33, 31, 29, 27, 25, 23, 21, 19, 17, 15, 13, 11, 9, 7, 5), (44, 45, 47, 46), (46, 47, 1, 0), (0, 2, 4, 6, 8, 10, 12, 14, 16, 18, 20, 22, 24, 26, 28, 30, 32, 34, 36, 38, 40, 42, 44, 46)])
_uv = me_cylinder_005.uv_layers.new(name='UVMap')
_uv.uv.foreach_set('vector', [0.9082, 0.1689, 0.9639, 0.1689, 0.9639, 0.1865, 0.9082, 0.1865, 0.9082, 0.1865, 0.9639, 0.1865, 0.9639, 0.2041, 0.9082, 0.2041, 0.9082, 0.2041, 0.9639, 0.2041, 0.9639, 0.2207, 0.9082, 0.2207, 0.9082, 0.2207, 0.9639, 0.2207, 0.9639, 0.2383, 0.9082, 0.2383, 0.9082, 0.2383, 0.9639, 0.2383, 0.9639, 0.2539, 0.9082, 0.2539, 0.9082, 0.2539, 0.9639, 0.2539, 0.9639, 0.2715, 0.9082, 0.2715, 0.9082, 0.2715, 0.9639, 0.2715, 0.9639, 0.2891, 0.9082, 0.2891, 0.9082, 0.2891, 0.9639, 0.2891, 0.9639, 0.3057, 0.9082, 0.3057, 0.9082, 0.3057, 0.9639, 0.3057, 0.9639, 0.3232, 0.9082, 0.3232, 0.9082, 0.3232, 0.9639, 0.3232, 0.9639, 0.3408, 0.9082, 0.3408, 0.9082, 0.3408, 0.9639, 0.3408, 0.9639, 0.3584, 0.9082, 0.3584, 0.9082, 0.3584, 0.9639, 0.3584, 0.9639, 0.375, 0.9082, 0.375, 0.9082, 0.375, 0.9639, 0.375, 0.9639, 0.3916, 0.9082, 0.3916, 0.9082, 0.3916, 0.9639, 0.3916, 0.9639, 0.4092, 0.9082, 0.4092, 0.9082, 0.4092, 0.9639, 0.4092, 0.9639, 0.4268, 0.9082, 0.4268, 0.9082, 0.4268, 0.9639, 0.4268, 0.9639, 0.4443, 0.9082, 0.4443, 0.9082, 0.4443, 0.9639, 0.4443, 0.9639, 0.4609, 0.9082, 0.4609, 0.9082, 0.4609, 0.9639, 0.4609, 0.9639, 0.4785, 0.9082, 0.4785, 0.9082, 0.4785, 0.9639, 0.4785, 0.9639, 0.4961, 0.9082, 0.4961, 0.9082, 0.4961, 0.9639, 0.4961, 0.9639, 0.5117, 0.9082, 0.5117, 0.9082, 0.5117, 0.9639, 0.5117, 0.9639, 0.5293, 0.9082, 0.5293, 0.9082, 0.5293, 0.9639, 0.5293, 0.9639, 0.5459, 0.9082, 0.5459, 0.9932, 0.1562, 0.9932, 0.1689, 0.9893, 0.1836, 0.9814, 0.1953, 0.9727, 0.2041, 0.9609, 0.2109, 0.9463, 0.2148, 0.9326, 0.2148, 0.9189, 0.2109, 0.9082, 0.2041, 0.8984, 0.1953, 0.8916, 0.1836, 0.8877, 0.1689, 0.8877, 0.1562, 0.8916, 0.1436, 0.8984, 0.1309, 0.9082, 0.1211, 0.9189, 0.1143, 0.9326, 0.1113, 0.9463, 0.1113, 0.9609, 0.1143, 0.9727, 0.1211, 0.9814, 0.1309, 0.9893, 0.1436, 0.9082, 0.5459, 0.9639, 0.5459, 0.9639, 0.5645, 0.9082, 0.5645, 0.9082, 0.5645, 0.9639, 0.5645, 0.9639, 0.5811, 0.9082, 0.5811, 0.8877, 0.05176, 0.8916, 0.03906, 0.8984, 0.02637, 0.9082, 0.0166, 0.9189, 0.009766, 0.9326, 0.006836, 0.9463, 0.006836, 0.9609, 0.009766, 0.9727, 0.0166, 0.9814, 0.02637, 0.9893, 0.03906, 0.9932, 0.05176, 0.9932, 0.06543, 0.9893, 0.07812, 0.9814, 0.09082, 0.9727, 0.1006, 0.9609, 0.1074, 0.9463, 0.1113, 0.9326, 0.1113, 0.9189, 0.1074, 0.9082, 0.1006, 0.8984, 0.09082, 0.8916, 0.07812, 0.8877, 0.06543])
me_cylinder_005.materials.append(mat_material)
me_cylinder_005.use_remesh_preserve_volume = False
me_cylinder_005.use_remesh_preserve_attributes = False
me_cylinder_005.use_mirror_vertex_groups = False
me_cylinder_005.update()
me_cube_002 = bpy.data.meshes.new('Cube.002')
me_cube_002.from_pydata([(-0.05, -0.075, -0.02), (-0.05, -0.075, 0.02), (-0.05, 0.075, -0.02), (-0.05, 0.075, 0.02), (0.05, -0.075, -0.02), (0.05, -0.075, 0.02), (0.05, 0.075, -0.02), (0.05, 0.075, 0.02)], [], [(0, 1, 3, 2), (2, 3, 7, 6), (6, 7, 5, 4), (4, 5, 1, 0), (2, 6, 4, 0), (7, 3, 1, 5)])
_uv = me_cube_002.uv_layers.new(name='UVMap')
_uv.uv.foreach_set('vector', [0.9844, 0.2236, 0.9414, 0.2236, 0.9414, 0.04297, 0.9844, 0.04297, 0.9746, 0.1221, 0.9316, 0.1221, 0.9316, 0.001953, 0.9746, 0.001953, 0.9414, 0.2236, 0.8984, 0.2236, 0.8984, 0.04297, 0.9414, 0.04297, 0.8887, 0.001953, 0.9316, 0.001953, 0.9316, 0.1221, 0.8887, 0.1221, 0.8896, 0.2236, 0.9971, 0.2236, 0.9971, 0.4043, 0.8896, 0.4043, 0.9971, 0.585, 0.8896, 0.585, 0.8896, 0.4043, 0.9971, 0.4043])
me_cube_002.materials.append(mat_material)
me_cube_002.use_remesh_preserve_volume = False
me_cube_002.use_remesh_preserve_attributes = False
me_cube_002.use_mirror_vertex_groups = False
me_cube_002.update()

# ---- objects
ob_signpost = bpy.data.objects.new('Signpost', None)
ob_bottom_node = bpy.data.objects.new('bottom_node', None)
ob_cylinder_1 = bpy.data.objects.new('cylinder 1', me_cylinder)
ob_cylinder_3 = bpy.data.objects.new('cylinder 3', me_cylinder_001)
ob_collider_1 = bpy.data.objects.new('collider 1', me_cylinder_006)
ob_cylinder_2 = bpy.data.objects.new('cylinder 2', me_cylinder_002)
ob_cylinder_4 = bpy.data.objects.new('cylinder 4', me_cylinder_003)
ob_cylinder_004 = bpy.data.objects.new('Cylinder.004', me_cylinder_004)
ob_cube_001 = bpy.data.objects.new('Cube.001', me_cube_001)
ob_sign = bpy.data.objects.new('sign', me_cube)
ob_sign_collider = bpy.data.objects.new('sign collider', me_cube_003)
ob_cylinder_005 = bpy.data.objects.new('Cylinder.005', me_cylinder_005)
ob_cube_002 = bpy.data.objects.new('Cube.002', me_cube_002)

# ---- transforms, parenting, visibility, modifiers, constraints
ob_signpost.location = (0.0, 0.0, 0.0)
ob_signpost.empty_image_offset = (0.0, 0.0)
ob_signpost.lineart.crease_threshold = 0.0
ob_bottom_node.parent = ob_signpost
ob_bottom_node.location = (0.0, 0.0, 0.0)
ob_bottom_node.rotation_euler = (0.0, 3.142, 0.0)
ob_bottom_node.empty_image_offset = (0.0, 0.0)
ob_bottom_node.lineart.crease_threshold = 0.0
ob_cylinder_1.parent = ob_signpost
ob_cylinder_1.location = (0.0, 0.0, 0.25)
ob_cylinder_1.lineart.crease_threshold = 0.0
ob_cylinder_3.parent = ob_signpost
ob_cylinder_3.location = (0.0, 0.0, 0.42)
ob_cylinder_3.lineart.crease_threshold = 0.0
ob_collider_1.parent = ob_signpost
ob_collider_1.location = (0.0, 0.0, 0.515)
ob_collider_1.display_type = 'WIRE'
ob_collider_1.lineart.crease_threshold = 0.0
ob_cylinder_2.parent = ob_signpost
ob_cylinder_2.location = (0.0, 0.0, 0.31)
ob_cylinder_2.lineart.crease_threshold = 0.0
ob_cylinder_4.parent = ob_signpost
ob_cylinder_4.location = (0.0, 0.0, 0.61)
ob_cylinder_4.lineart.crease_threshold = 0.0
ob_cylinder_004.parent = ob_cylinder_4
ob_cylinder_004.matrix_parent_inverse = Matrix(((1.0, 0.0, 0.0, 0.0), (0.0, 1.0, 0.0, 0.0), (0.0, 0.0, 1.0, -0.61), (0.0, 0.0, 0.0, 1.0)))
ob_cylinder_004.location = (0.0, 0.0, 1.01)
ob_cylinder_004.lineart.crease_threshold = 0.0
ob_cube_001.parent = ob_cylinder_004
ob_cube_001.matrix_parent_inverse = Matrix(((1.0, 0.0, 0.0, -0.0), (0.0, 1.0, 0.0, -0.0), (0.0, 0.0, 1.0, -1.01), (0.0, 0.0, 0.0, 1.0)))
ob_cube_001.location = (0.0, 0.07, 1.01)
ob_cube_001.lineart.crease_threshold = 0.0
ob_sign.parent = ob_cube_001
ob_sign.matrix_parent_inverse = Matrix(((1.0, 0.0, 0.0, -0.0), (0.0, 1.0, 0.0, -0.07), (0.0, 0.0, 1.0, -1.01), (0.0, 0.0, 0.0, 1.0)))
ob_sign.location = (0.0, 0.14, 0.85)
ob_sign.rotation_euler = (0.0, 3.142, 0.0)
ob_sign.lineart.crease_threshold = 0.0
ob_sign_collider.parent = ob_cube_001
ob_sign_collider.matrix_parent_inverse = Matrix(((1.0, 0.0, 0.0, -0.0), (0.0, 1.0, 0.0, -0.07), (0.0, 0.0, 1.0, -1.01), (0.0, 0.0, 0.0, 1.0)))
ob_sign_collider.location = (0.0, 0.14, 0.85)
ob_sign_collider.display_type = 'WIRE'
ob_sign_collider.lineart.crease_threshold = 0.0
ob_cylinder_005.parent = ob_cylinder_4
ob_cylinder_005.matrix_parent_inverse = Matrix(((1.0, 0.0, 0.0, 0.0), (0.0, 1.0, 0.0, 0.0), (0.0, 0.0, 1.0, -0.61), (0.0, 0.0, 0.0, 1.0)))
ob_cylinder_005.location = (0.0, 0.0, 0.78)
ob_cylinder_005.lineart.crease_threshold = 0.0
ob_cube_002.parent = ob_cylinder_005
ob_cube_002.matrix_parent_inverse = Matrix(((1.0, 0.0, 0.0, 0.0), (0.0, 1.0, 0.0, 0.0), (0.0, 0.0, 1.0, -0.78), (0.0, 0.0, 0.0, 1.0)))
ob_cube_002.location = (0.0, 0.07, 0.78)
ob_cube_002.lineart.crease_threshold = 0.0

# ---- collection membership
col_collection_1.objects.link(ob_signpost)
col_collection_1.objects.link(ob_bottom_node)
col_collection_1.objects.link(ob_cylinder_1)
col_collection_1.objects.link(ob_cylinder_3)
col_collection_1.objects.link(ob_collider_1)
col_collection_1.objects.link(ob_cylinder_2)
col_collection_1.objects.link(ob_cylinder_4)
col_collection_1.objects.link(ob_cylinder_004)
col_collection_1.objects.link(ob_cube_001)
col_collection_1.objects.link(ob_sign)
col_collection_1.objects.link(ob_sign_collider)
col_collection_1.objects.link(ob_cylinder_005)
col_collection_1.objects.link(ob_cube_002)

# ---- scene / render settings (as saved in the file)
scene.frame_start = 0; scene.frame_end = 99; scene.frame_set(0)
scene.render.engine = 'BLENDER_EEVEE_NEXT'
scene.render.resolution_percentage = 50
scene.render.dither_intensity = 0.0
scene.cycles.use_denoising = False
scene.cycles.samples = 128
scene.cycles.sampling_pattern = 'TABULATED_SOBOL'
scene.cycles.light_sampling_threshold = 0.0
scene.cycles.use_adaptive_sampling = False
scene.cycles.use_light_tree = False
scene.cycles.blur_glossy = 0.0
scene.cycles.sample_clamp_indirect = 0.0
scene.view_settings.view_transform = 'Standard'
bpy.context.view_layer.update()

# ---- added for rendering (the .blend has no active camera and no usable light): camera, sun
cam_auto = bpy.data.cameras.new('AutoCamera')
cam_auto.lens = 50.0
cam_auto.sensor_width = 36.0
cam_auto.clip_end = 1000.0
ob_auto_camera = bpy.data.objects.new('AutoCamera', cam_auto)
scene.collection.objects.link(ob_auto_camera)
ob_auto_camera.location = (1.6198, -1.91876, 1.92084)
ob_auto_camera.rotation_euler = (1.09748, -7.21219e-08, 0.694738)
scene.camera = ob_auto_camera
light_auto_sun = bpy.data.lights.new('AutoSun', 'SUN')
light_auto_sun.energy = 3.0
light_auto_sun.angle = 0.0523599
ob_auto_sun = bpy.data.objects.new('AutoSun', light_auto_sun)
scene.collection.objects.link(ob_auto_sun)
ob_auto_sun.rotation_euler = (0.872665, 0.174533, 0.523599)
bpy.context.view_layer.update()
